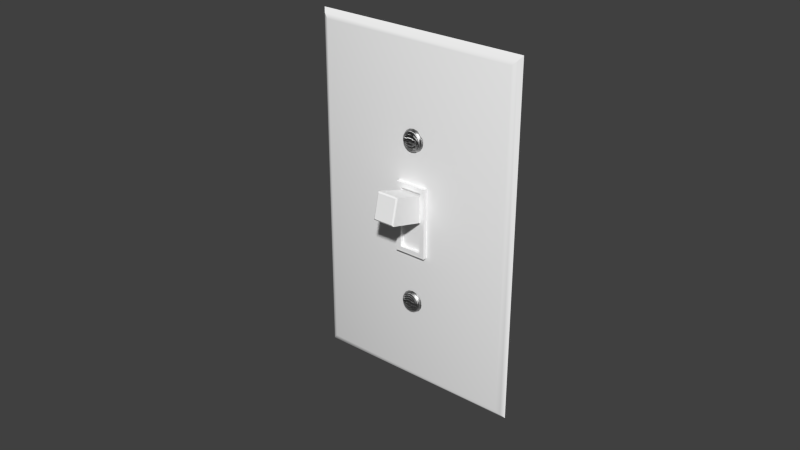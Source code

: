 # Source: Light_Switch_1-Gang.blend  (saved by Blender 2.74.0; exported with 4.5.12 LTS)
import bpy
from mathutils import Matrix  # noqa: F401  (used for matrix-valued properties, if any)

bpy.ops.wm.read_factory_settings(use_empty=True)
scene = bpy.context.scene
scene.name = 'Scene'

# ---- collections
col_collection_1 = bpy.data.collections.new('Collection 1'); scene.collection.children.link(col_collection_1)

# ---- materials (node trees are filled in below, after node groups)
mat_gloss_white_plastic = bpy.data.materials.new('Gloss White Plastic')
mat_gloss_white_plastic.alpha_threshold = 0.0
mat_gloss_white_plastic.roughness = 0.5
mat_gloss_white_plastic.line_color = (0.0, 0.0, 0.0, 1.0)
mat_stainless_steel = bpy.data.materials.new('Stainless Steel')
mat_stainless_steel.alpha_threshold = 0.0
mat_stainless_steel.roughness = 0.5
mat_stainless_steel.line_color = (0.0, 0.0, 0.0, 1.0)

# ---- node groups
ng_brushed = bpy.data.node_groups.new('Brushed', 'ShaderNodeTree')
_s = ng_brushed.interface.new_socket(name='Color', in_out='OUTPUT', socket_type='NodeSocketColor')
_s = ng_brushed.interface.new_socket(name='Vector', in_out='INPUT', socket_type='NodeSocketVector')
_s.min_value = -1.0
_s.max_value = 1.0
_s = ng_brushed.interface.new_socket(name='Scale', in_out='INPUT', socket_type='NodeSocketFloat')
_s.default_value = 15.0
_s.min_value = -1000.0
_s.max_value = 1000.0
_N = ng_brushed.nodes; _L = ng_brushed.links
n0 = _N.new('ShaderNodeMapping'); n0.name = 'Mapping'; n0.location = (-294, 153)
n0.inputs[3].default_value = (0.1, 1000.0, 1.0)
n1 = _N.new('ShaderNodeValToRGB'); n1.name = 'ColorRamp.002'; n1.location = (311, 4)
n1.color_ramp.interpolation = 'B_SPLINE'
while len(n1.color_ramp.elements) > 1: n1.color_ramp.elements.remove(n1.color_ramp.elements[-1])
n1.color_ramp.elements[0].position = 0.1136; n1.color_ramp.elements[0].color = (0.0, 0.0, 0.0, 1.0)
_e = n1.color_ramp.elements.new(0.4955); _e.color = (0.1708, 0.1708, 0.1708, 0.5074)
_e = n1.color_ramp.elements.new(1.0); _e.color = (1.0, 1.0, 1.0, 0.0)
n2 = _N.new('NodeGroupOutput'); n2.name = 'Group Output'; n2.location = (636, 29)
n3 = _N.new('ShaderNodeTexNoise'); n3.name = 'Noise Texture'; n3.location = (52, -12)
n3.width = 150
n3.inputs[3].default_value = 1.0
n3.inputs[8].default_value = 8.0
n4 = _N.new('NodeGroupInput'); n4.name = 'Group Input'; n4.location = (-508, 131)
_L.new(n4.outputs[0], n0.inputs[0])
_L.new(n0.outputs[0], n3.inputs[0])
_L.new(n3.outputs[0], n1.inputs[0])
_L.new(n1.outputs[0], n2.inputs[0])
_L.new(n4.outputs[1], n3.inputs[2])
n2.is_active_output = True

# ---- material node trees
mat_gloss_white_plastic.use_nodes = True; mat_gloss_white_plastic.node_tree.nodes.clear()
_N = mat_gloss_white_plastic.node_tree.nodes; _L = mat_gloss_white_plastic.node_tree.links
n0 = _N.new('ShaderNodeOutputMaterial'); n0.name = 'Material Output'; n0.location = (300, 300)
n0.width = 120
n1 = _N.new('ShaderNodeBsdfDiffuse'); n1.name = 'Diffuse BSDF'; n1.location = (-113, 376)
n1.inputs[0].default_value = (0.9425, 0.9425, 0.9425, 1.0)
n2 = _N.new('ShaderNodeMixShader'); n2.name = 'Mix Shader'; n2.location = (95, 307)
n2.width = 150
n2.inputs[0].default_value = 0.02
n3 = _N.new('ShaderNodeBsdfAnisotropic'); n3.name = 'Glossy BSDF'; n3.location = (-112, 226)
n3.distribution = 'BECKMANN'
n3.inputs[1].default_value = 0.3162
_L.new(n1.outputs[0], n2.inputs[1])
_L.new(n3.outputs[0], n2.inputs[2])
_L.new(n2.outputs[0], n0.inputs[0])
n0.is_active_output = True
mat_stainless_steel.use_nodes = True; mat_stainless_steel.node_tree.nodes.clear()
_N = mat_stainless_steel.node_tree.nodes; _L = mat_stainless_steel.node_tree.links
n0 = _N.new('ShaderNodeLayerWeight'); n0.name = 'Layer Weight'; n0.location = (114, 494)
n0.width = 150
n0.inputs[0].default_value = 0.15
n1 = _N.new('ShaderNodeMixShader'); n1.name = 'Mix Shader'; n1.location = (316, 430)
n1.width = 137
n2 = _N.new('ShaderNodeBsdfAnisotropic'); n2.name = 'Glossy BSDF.001'; n2.location = (94, 224)
n2.width = 169
n2.distribution = 'BECKMANN'
n2.inputs[1].default_value = 0.4472
n3 = _N.new('ShaderNodeBsdfAnisotropic'); n3.name = 'Glossy BSDF'; n3.location = (101, 387)
n3.width = 168
n3.distribution = 'BECKMANN'
n3.inputs[1].default_value = 0.4472
n4 = _N.new('ShaderNodeValToRGB'); n4.name = 'ColorRamp'; n4.location = (-310, 466)
n4.color_ramp.interpolation = 'B_SPLINE'
while len(n4.color_ramp.elements) > 1: n4.color_ramp.elements.remove(n4.color_ramp.elements[-1])
n4.color_ramp.elements[0].position = 0.0; n4.color_ramp.elements[0].color = (0.438, 0.438, 0.438, 1.0)
_e = n4.color_ramp.elements.new(1.0); _e.color = (0.1008, 0.1008, 0.1008, 1.0)
n5 = _N.new('ShaderNodeFresnel'); n5.name = 'Fresnel'; n5.location = (-566, 368)
n5.width = 124
n5.inputs[0].default_value = 2.45
n6 = _N.new('ShaderNodeBump'); n6.name = 'Bump'; n6.location = (-106, 232)
n6.width = 150
n6.inputs[0].default_value = 1.2
n6.inputs[1].default_value = 0.1
n6.inputs[2].default_value = 1.0
n7 = _N.new('ShaderNodeGamma'); n7.name = 'Gamma'; n7.location = (-287, 197)
n7.inputs[1].default_value = 9.0
n8 = _N.new('ShaderNodeOutputMaterial'); n8.name = 'Material Output'; n8.location = (486, 423)
n8.width = 120
n9 = _N.new('ShaderNodeTexCoord'); n9.name = 'Texture Coordinate'; n9.location = (-644, 237)
n9.width = 150
n10 = _N.new('ShaderNodeGroup'); n10.name = 'Group'; n10.location = (-459, 205)
n10.width = 142
n10.node_tree = ng_brushed
n10.inputs[1].default_value = 1.0
_L.new(n3.outputs[0], n1.inputs[1])
_L.new(n1.outputs[0], n8.inputs[0])
_L.new(n2.outputs[0], n1.inputs[2])
_L.new(n0.outputs[1], n1.inputs[0])
_L.new(n6.outputs[0], n3.inputs[4])
_L.new(n6.outputs[0], n2.inputs[4])
_L.new(n4.outputs[0], n3.inputs[0])
_L.new(n7.outputs[0], n6.inputs[3])
_L.new(n10.outputs[0], n7.inputs[0])
_L.new(n5.outputs[0], n4.inputs[0])
_L.new(n9.outputs[3], n10.inputs[0])
n8.is_active_output = True

# ---- world
world_world = bpy.data.worlds.new('World'); scene.world = world_world
world_world.color = (0.05088, 0.05088, 0.05088)
world_world.use_sun_shadow = False
world_world.sun_shadow_jitter_overblur = 0.0
world_world.cycles.sampling_method = 'MANUAL'
world_world.cycles.sample_map_resolution = 256

# ---- meshes
me_double_light_outlet = bpy.data.meshes.new('Double_Light_Outlet')
me_double_light_outlet.from_pydata([(3.632e-07, 2.683e-07, 0.1143), (0.002547, -0.001716, 0.002842), (0.001064, -0.001141, 0.001364), (0.001064, -0.001141, 0.1129), (0.03357, -0.001716, 0.03187), (0.03239, -0.001716, 0.03108), (0.03161, -0.001716, 0.0299), (0.03133, -0.001716, 0.02851), (0.03161, -0.001716, 0.02712), (0.03239, -0.001716, 0.02594), (0.03357, -0.001716, 0.02515), (0.03269, -0.002511, 0.02624), (0.03199, -0.002511, 0.02728), (0.03175, -0.002511, 0.02851), (0.03199, -0.002511, 0.02974), (0.03269, -0.002511, 0.03079), (0.03373, -0.002511, 0.03148), (0.03373, -0.002511, 0.02554), (0.033, -0.002899, 0.02654), (0.03239, -0.002899, 0.02745), (0.03239, -0.002899, 0.02958), (0.033, -0.002899, 0.03048), (0.0339, -0.002899, 0.03109), (0.0339, -0.002899, 0.02594), (0.03315, -0.00349, 0.02898), (0.03315, -0.002899, 0.02898), (0.03453, -0.002899, 0.02898), (0.03143, -0.001716, 0.02782), (0.03184, -0.002511, 0.0279), (0.03184, -0.002511, 0.02913), (0.03143, -0.001716, 0.02921), (0.03315, -0.002899, 0.02851), (0.03416, -0.002899, 0.02851), (0.03453, -0.002899, 0.02851), (0.03315, -0.002899, 0.02805), (0.002547, -0.001716, 0.1115), (0.03357, -0.001716, 0.08531), (0.03239, -0.001716, 0.08453), (0.03161, -0.001716, 0.08335), (0.03133, -0.001716, 0.08195), (0.03161, -0.001716, 0.08056), (0.03239, -0.001716, 0.07938), (0.03357, -0.001716, 0.0786), (0.03269, -0.002511, 0.07968), (0.03199, -0.002511, 0.08072), (0.03175, -0.002511, 0.08195), (0.03199, -0.002511, 0.08319), (0.03269, -0.002511, 0.08423), (0.03373, -0.002511, 0.08493), (0.03373, -0.002511, 0.07898), (0.033, -0.002899, 0.07999), (0.03239, -0.002899, 0.08089), (0.03239, -0.002899, 0.08302), (0.033, -0.002899, 0.08392), (0.0339, -0.002899, 0.08453), (0.0339, -0.002899, 0.07938), (0.03315, -0.00349, 0.08242), (0.03453, -0.002899, 0.08242), (0.03143, -0.001716, 0.08126), (0.03184, -0.002511, 0.08134), (0.03184, -0.002511, 0.08257), (0.03143, -0.001716, 0.08265), (0.03315, -0.002899, 0.08195), (0.03416, -0.002899, 0.08195), (0.03453, -0.002899, 0.08195), (0.03315, -0.002899, 0.08149), (0.03416, -0.002899, 0.08149), (0.03496, -0.001716, 0.03215), (0.03635, -0.001716, 0.03187), (0.03753, -0.001716, 0.03108), (0.03832, -0.001716, 0.0299), (0.03859, -0.001716, 0.02851), (0.03832, -0.001716, 0.02712), (0.03753, -0.001716, 0.02594), (0.03635, -0.001716, 0.02515), (0.03496, -0.001716, 0.02488), (0.03723, -0.002511, 0.02624), (0.03793, -0.002511, 0.02728), (0.03817, -0.002511, 0.02851), (0.03793, -0.002511, 0.02974), (0.03723, -0.002511, 0.03079), (0.03619, -0.002511, 0.03148), (0.03496, -0.002511, 0.03173), (0.03619, -0.002511, 0.02554), (0.03496, -0.002511, 0.0253), (0.03693, -0.002899, 0.02654), (0.03753, -0.002899, 0.02745), (0.03753, -0.002899, 0.02958), (0.03693, -0.002899, 0.03048), (0.03603, -0.002899, 0.03109), (0.03496, -0.002899, 0.0313), (0.03603, -0.002899, 0.02594), (0.03496, -0.002899, 0.02573), (0.03576, -0.00349, 0.02805), (0.03677, -0.00349, 0.02805), (0.03576, -0.00349, 0.02898), (0.03677, -0.002899, 0.02898), (0.03576, -0.002899, 0.02898), (0.0354, -0.002899, 0.02898), (0.0354, -0.002899, 0.02805), (0.03849, -0.001716, 0.02782), (0.03809, -0.002511, 0.0279), (0.03809, -0.002511, 0.02913), (0.03849, -0.001716, 0.02921), (0.03677, -0.002899, 0.02851), (0.03576, -0.002899, 0.02851), (0.0354, -0.002899, 0.02851), (0.03496, -0.002899, 0.02851), (0.03677, -0.002899, 0.02805), (0.03768, -0.002899, 0.02798), (0.03496, -0.001716, 0.08559), (0.03635, -0.001716, 0.08531), (0.03753, -0.001716, 0.08453), (0.03832, -0.001716, 0.08335), (0.03859, -0.001716, 0.08195), (0.03832, -0.001716, 0.08056), (0.03753, -0.001716, 0.07938), (0.03635, -0.001716, 0.0786), (0.03496, -0.001716, 0.07832), (0.03723, -0.002511, 0.07968), (0.03793, -0.002511, 0.08072), (0.03817, -0.002511, 0.08195), (0.03793, -0.002511, 0.08319), (0.03723, -0.002511, 0.08423), (0.03619, -0.002511, 0.08493), (0.03496, -0.002511, 0.08517), (0.03619, -0.002511, 0.07898), (0.03496, -0.002511, 0.07874), (0.03693, -0.002899, 0.07999), (0.03753, -0.002899, 0.08089), (0.03753, -0.002899, 0.08302), (0.03693, -0.002899, 0.08392), (0.03603, -0.002899, 0.08453), (0.03496, -0.002899, 0.08474), (0.03603, -0.002899, 0.07938), (0.03496, -0.002899, 0.07917), (0.03576, -0.00349, 0.08242), (0.0354, -0.00349, 0.08242), (0.03496, -0.00349, 0.08242), (0.03496, -0.00349, 0.08149), (0.03677, -0.002899, 0.08242), (0.03576, -0.002899, 0.08242), (0.0354, -0.002899, 0.08242), (0.03496, -0.002899, 0.08242), (0.03496, -0.002899, 0.08149), (0.03849, -0.001716, 0.08126), (0.03809, -0.002511, 0.08134), (0.03809, -0.002511, 0.08257), (0.03849, -0.001716, 0.08265), (0.03677, -0.002899, 0.08195), (0.03576, -0.002899, 0.08195), (0.0354, -0.002899, 0.08195), (0.03496, -0.002899, 0.08195), (0.03677, -0.002899, 0.08149), (0.06985, 2.683e-07, 2.018e-07), (0.0673, -0.001716, 0.002842), (0.06879, -0.001141, 0.001364), (0.06879, -0.001141, 0.1129), (0.0673, -0.001716, 0.1115), (3.632e-07, 2.683e-07, 2.018e-07), (0.03496, -0.00349, 0.02805), (0.03453, -0.00349, 0.02805), (0.03416, -0.00349, 0.02805), (0.03315, -0.00349, 0.02805), (0.03416, -0.00349, 0.02898), (0.03453, -0.00349, 0.02898), (0.03496, -0.00349, 0.02898), (0.03496, -0.002899, 0.02805), (0.03453, -0.002899, 0.02805), (0.03416, -0.002899, 0.02898), (0.03496, -0.002899, 0.02898), (0.03225, -0.002899, 0.02905), (0.03225, -0.002899, 0.02851), (0.03416, -0.002899, 0.02805), (0.03225, -0.002899, 0.02798), (0.03453, -0.00349, 0.08149), (0.03416, -0.00349, 0.08149), (0.03315, -0.00349, 0.08149), (0.03416, -0.00349, 0.08242), (0.03453, -0.00349, 0.08242), (0.03453, -0.002899, 0.08149), (0.03315, -0.002899, 0.08242), (0.03416, -0.002899, 0.08242), (0.03225, -0.002899, 0.08249), (0.03225, -0.002899, 0.08195), (0.03225, -0.002899, 0.08142), (0.0354, -0.00349, 0.02805), (0.03677, -0.00349, 0.02898), (0.0354, -0.00349, 0.02898), (0.03768, -0.002899, 0.02905), (0.03768, -0.002899, 0.02851), (0.03576, -0.002899, 0.02805), (0.0354, -0.00349, 0.08149), (0.03576, -0.00349, 0.08149), (0.03677, -0.00349, 0.08149), (0.03677, -0.00349, 0.08242), (0.0354, -0.002899, 0.08149), (0.03768, -0.002899, 0.08249), (0.03768, -0.002899, 0.08195), (0.03576, -0.002899, 0.08149), (0.03768, -0.002899, 0.08142), (0.06985, 2.683e-07, 0.1143), (0.02975, -0.001716, 0.04539), (0.0401, -0.001716, 0.04539), (0.02975, -0.001716, 0.06825), (0.0401, -0.001716, 0.06825), (0.02975, -0.003016, 0.04539), (0.0401, -0.003016, 0.04539), (0.02975, -0.003016, 0.06825), (0.0401, -0.003016, 0.06825), (0.03133, -0.003016, 0.06667), (0.03133, -0.003016, 0.04697), (0.03852, -0.003016, 0.04697), (0.03852, -0.003016, 0.06667), (0.03133, -0.001888, 0.06667), (0.03133, -0.001888, 0.04697), (0.03852, -0.001888, 0.04697), (0.03852, -0.001888, 0.06667), (0.03133, -0.001888, 0.05682), (0.03852, -0.001888, 0.05682), (0.03852, -0.001888, 0.06548), (0.03133, -0.001888, 0.06548), (0.03133, -0.01286, 0.06896), (0.03173, -0.01342, 0.06869), (0.03852, -0.01286, 0.06896), (0.03812, -0.01342, 0.06869), (0.03812, -0.01524, 0.06108), (0.03852, -0.01494, 0.06057), (0.03133, -0.01494, 0.06057), (0.03173, -0.01524, 0.06108)], [], [(60, 45, 184, 183), (14, 29, 171, 20), (30, 7, 13, 29), (8, 9, 11, 12), (67, 4, 16, 82), (10, 75, 84, 17), (5, 6, 14, 15), (27, 8, 12, 28), (9, 10, 17, 11), (4, 5, 15, 16), (15, 14, 20, 21), (17, 84, 92, 23), (82, 16, 22, 90), (12, 11, 18, 19), (16, 15, 21, 22), (11, 17, 23, 18), (7, 27, 28, 13), (6, 30, 29, 14), (28, 12, 19, 174), (107, 33, 168, 167), (163, 162, 173, 34), (53, 52, 56, 178), (61, 39, 45, 60), (40, 41, 43, 44), (110, 36, 48, 125), (42, 118, 127, 49), (37, 38, 46, 47), (58, 40, 44, 59), (41, 42, 49, 43), (36, 37, 47, 48), (47, 46, 52, 53), (49, 127, 135, 55), (125, 48, 54, 133), (44, 43, 50, 51), (48, 47, 53, 54), (43, 49, 55, 50), (39, 58, 59, 45), (38, 61, 60, 46), (182, 181, 62, 63), (63, 62, 65, 66), (62, 184, 185, 65), (64, 63, 66, 180), (13, 28, 174, 172), (50, 55, 175, 176), (25, 171, 172, 31), (19, 18, 162, 163), (33, 32, 173, 168), (103, 102, 78, 71), (72, 77, 76, 73), (67, 82, 81, 68), (74, 83, 84, 75), (69, 80, 79, 70), (100, 101, 77, 72), (73, 76, 83, 74), (68, 81, 80, 69), (80, 88, 87, 79), (83, 91, 92, 84), (82, 90, 89, 81), (77, 86, 85, 76), (81, 89, 88, 80), (76, 85, 91, 83), (86, 94, 93, 85), (71, 78, 101, 100), (70, 79, 102, 103), (189, 187, 96), (148, 147, 121, 114), (115, 120, 119, 116), (110, 125, 124, 111), (117, 126, 127, 118), (112, 123, 122, 113), (145, 146, 120, 115), (116, 119, 126, 117), (111, 124, 123, 112), (123, 131, 130, 122), (126, 134, 135, 127), (125, 133, 132, 124), (120, 129, 128, 119), (124, 132, 131, 123), (119, 128, 134, 126), (133, 138, 137, 132), (132, 137, 136, 131), (114, 121, 146, 145), (113, 122, 147, 148), (197, 195, 140), (146, 200, 129, 120), (142, 151, 150, 141), (55, 135, 139, 175), (178, 56, 181, 182), (193, 199, 196, 192), (179, 178, 182, 57), (194, 153, 199, 193), (51, 50, 176, 177), (138, 179, 57, 143), (175, 139, 144, 180), (54, 53, 178, 179), (141, 150, 149, 140), (26, 169, 32, 33), (163, 174, 19), (150, 199, 153, 149), (164, 24, 25, 169), (161, 160, 167, 168), (90, 22, 165, 166), (166, 165, 26, 170), (22, 21, 164, 165), (165, 164, 169, 26), (23, 92, 160, 161), (169, 25, 31, 32), (18, 23, 161, 162), (137, 142, 141, 136), (21, 20, 24, 164), (29, 13, 172, 171), (149, 153, 200, 198), (194, 129, 200), (143, 152, 151, 142), (32, 31, 34, 173), (151, 196, 199, 150), (121, 198, 200, 146), (197, 130, 195), (171, 25, 24), (162, 161, 168, 173), (171, 24, 20), (152, 144, 196, 151), (170, 26, 33, 107), (138, 143, 142, 137), (34, 174, 163), (140, 149, 198, 197), (31, 172, 174, 34), (153, 194, 200), (122, 130, 197, 147), (192, 196, 144, 139), (136, 141, 140, 195), (147, 197, 198, 121), (96, 104, 190, 189), (129, 194, 193, 128), (128, 193, 192, 134), (134, 192, 139, 135), (108, 94, 109), (106, 99, 191, 105), (131, 136, 195, 130), (104, 108, 109, 190), (107, 167, 99, 106), (93, 191, 99, 186), (94, 86, 109), (78, 190, 109, 101), (94, 108, 191, 93), (98, 106, 105, 97), (101, 109, 86, 77), (79, 87, 189, 102), (166, 170, 98, 188), (97, 105, 104, 96), (105, 191, 108, 104), (170, 107, 106, 98), (88, 95, 187, 87), (91, 186, 160, 92), (189, 87, 187), (95, 97, 96, 187), (188, 98, 97, 95), (89, 188, 95, 88), (85, 93, 186, 91), (186, 99, 167, 160), (90, 166, 188, 89), (102, 189, 190, 78), (65, 185, 177), (45, 59, 185, 184), (152, 64, 180, 144), (181, 183, 184, 62), (176, 175, 180, 66), (177, 185, 51), (177, 176, 66, 65), (183, 56, 52), (183, 181, 56), (59, 44, 51, 185), (57, 182, 63, 64), (133, 54, 179, 138), (46, 60, 183, 52), (143, 57, 64, 152), (3, 157, 201, 0), (3, 35, 158, 157), (2, 1, 35, 3), (3, 0, 159, 2), (157, 158, 155, 156), (157, 156, 154, 201), (1, 2, 156, 155), (156, 2, 159, 154), (35, 1, 155, 158), (204, 202, 206, 208), (213, 210, 214, 217), (205, 204, 208, 209), (213, 212, 207, 209), (202, 203, 207, 206), (211, 210, 208, 206), (212, 211, 206, 207), (212, 213, 217, 220, 219, 216), (210, 213, 209, 208), (221, 220, 217, 214), (219, 220, 224, 227), (211, 212, 216, 215), (218, 219, 227, 228), (203, 205, 209, 207), (220, 221, 222, 224), (215, 216, 219, 218), (211, 215, 218, 221, 214, 210), (229, 226, 225, 223), (202, 204, 205, 203), (224, 222, 223, 225), (226, 229, 228, 227), (227, 224, 225, 226), (222, 228, 229, 223), (221, 218, 228, 222)])
me_double_light_outlet.polygons.foreach_set('use_smooth', [True] * 209)
me_double_light_outlet.polygons.foreach_set('material_index', [1, 1, 1, 1, 1, 1, 1, 1, 1, 1, 1, 1, 1, 1, 1, 1, 1, 1, 1, 1, 1, 1, 1, 1, 1, 1, 1, 1, 1, 1, 1, 1, 1, 1, 1, 1, 1, 1, 1, 1, 1, 1, 1, 1, 1, 1, 1, 1, 1, 1, 1, 1, 1, 1, 1, 1, 1, 1, 1, 1, 1, 1, 1, 1, 1, 1, 1, 1, 1, 1, 1, 1, 1, 1, 1, 1, 1, 1, 1, 1, 1, 1, 1, 1, 1, 1, 1, 1, 1, 1, 1, 1, 1, 1, 1, 1, 1, 1, 1, 1, 1, 1, 1, 1, 1, 1, 1, 1, 1, 1, 1, 1, 1, 1, 1, 1, 1, 1, 1, 1, 1, 1, 1, 1, 1, 1, 1, 1, 1, 1, 1, 1, 1, 1, 1, 1, 1, 1, 1, 1, 1, 1, 1, 1, 1, 1, 1, 1, 1, 1, 1, 1, 1, 1, 1, 1, 1, 1, 1, 1, 1, 1, 1, 1, 1, 1, 1, 1, 1, 1, 1, 1, 1, 1, 1, 1, 0, 0, 0, 0, 0, 0, 0, 0, 0, 0, 0, 0, 0, 0, 0, 0, 0, 0, 0, 0, 0, 0, 0, 0, 0, 0, 0, 0, 0, 0, 0, 0, 0])
me_double_light_outlet.materials.append(mat_gloss_white_plastic)
me_double_light_outlet.materials.append(mat_stainless_steel)
me_double_light_outlet.use_remesh_preserve_volume = False
me_double_light_outlet.use_remesh_preserve_attributes = False
me_double_light_outlet.use_mirror_vertex_groups = False
me_double_light_outlet.update()

# ---- objects
ob_light_switch_1_gang = bpy.data.objects.new('Light Switch 1-Gang', me_double_light_outlet)

# ---- transforms, parenting, visibility, modifiers, constraints
ob_light_switch_1_gang.location = (0.0, 0.0, 0.0)
ob_light_switch_1_gang.lineart.crease_threshold = 0.0
_m = ob_light_switch_1_gang.modifiers.new('EdgeSplit', 'EDGE_SPLIT')

# ---- collection membership
col_collection_1.objects.link(ob_light_switch_1_gang)

# ---- scene / render settings (as saved in the file)
scene.frame_start = 1; scene.frame_end = 250; scene.frame_set(1)
scene.render.engine = 'CYCLES'
scene.render.resolution_percentage = 50
scene.render.dither_intensity = 0.0
scene.cycles.use_denoising = False
scene.cycles.samples = 10
scene.cycles.sampling_pattern = 'TABULATED_SOBOL'
scene.cycles.light_sampling_threshold = 0.0
scene.cycles.use_adaptive_sampling = False
scene.cycles.use_light_tree = False
scene.cycles.caustics_reflective = False
scene.cycles.caustics_refractive = False
scene.cycles.blur_glossy = 0.0
scene.cycles.pixel_filter_type = 'GAUSSIAN'
scene.cycles.sample_clamp_indirect = 0.0
scene.view_settings.view_transform = 'Standard'
bpy.context.view_layer.update()

# ---- added for rendering (the .blend has no active camera and no usable light): camera, sun
cam_auto = bpy.data.cameras.new('AutoCamera')
cam_auto.lens = 50.0
cam_auto.sensor_width = 36.0
cam_auto.clip_end = 1000.0
ob_auto_camera = bpy.data.objects.new('AutoCamera', cam_auto)
scene.collection.objects.link(ob_auto_camera)
ob_auto_camera.location = (0.21997, -0.229674, 0.205186)
ob_auto_camera.rotation_euler = (1.09748, -7.21219e-08, 0.694738)
scene.camera = ob_auto_camera
light_auto_sun = bpy.data.lights.new('AutoSun', 'SUN')
light_auto_sun.energy = 3.0
light_auto_sun.angle = 0.0523599
ob_auto_sun = bpy.data.objects.new('AutoSun', light_auto_sun)
scene.collection.objects.link(ob_auto_sun)
ob_auto_sun.rotation_euler = (0.872665, 0.174533, 0.523599)
bpy.context.view_layer.update()
